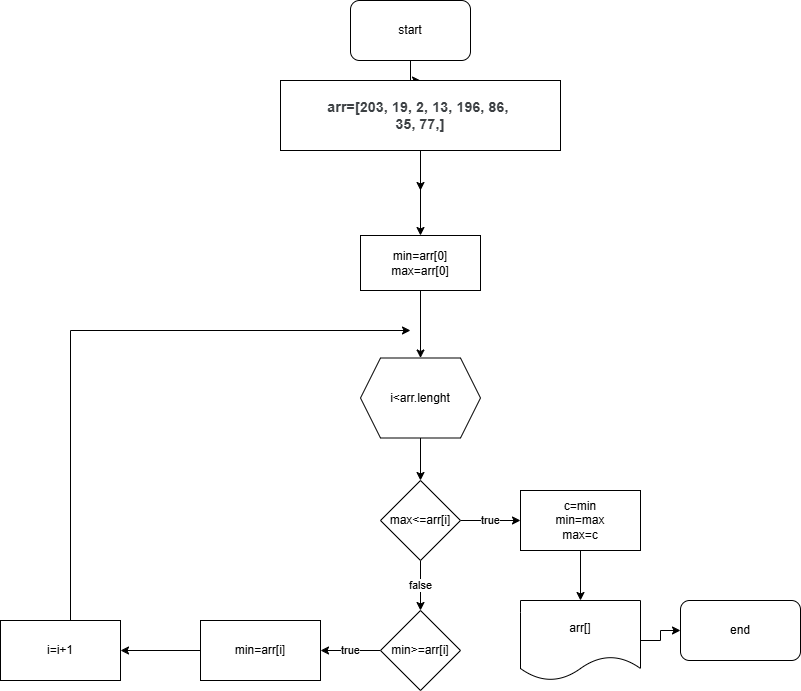

The diagram above was exported from draw.io. Its source (the exported page's mxGraphModel, read from the mxfile embedded in the PNG):
<mxGraphModel dx="2680" dy="803" grid="1" gridSize="10" guides="1" tooltips="1" connect="1" arrows="1" fold="1" page="1" pageScale="1" pageWidth="850" pageHeight="1100" math="0" shadow="0">
  <root>
    <mxCell id="0" />
    <mxCell id="1" parent="0" />
    <mxCell id="dOFgovVCSAbaZ4ExkIrz-30" value="" style="edgeStyle=orthogonalEdgeStyle;rounded=0;orthogonalLoop=1;jettySize=auto;html=1;" edge="1" parent="1" source="dOFgovVCSAbaZ4ExkIrz-26" target="dOFgovVCSAbaZ4ExkIrz-29">
      <mxGeometry relative="1" as="geometry" />
    </mxCell>
    <mxCell id="dOFgovVCSAbaZ4ExkIrz-26" value="start" style="rounded=1;whiteSpace=wrap;html=1;" vertex="1" parent="1">
      <mxGeometry x="330" y="20" width="120" height="60" as="geometry" />
    </mxCell>
    <mxCell id="dOFgovVCSAbaZ4ExkIrz-32" value="" style="edgeStyle=orthogonalEdgeStyle;rounded=0;orthogonalLoop=1;jettySize=auto;html=1;" edge="1" parent="1" source="dOFgovVCSAbaZ4ExkIrz-29">
      <mxGeometry relative="1" as="geometry">
        <mxPoint x="400" y="210" as="targetPoint" />
      </mxGeometry>
    </mxCell>
    <mxCell id="dOFgovVCSAbaZ4ExkIrz-68" value="" style="edgeStyle=orthogonalEdgeStyle;rounded=0;orthogonalLoop=1;jettySize=auto;html=1;" edge="1" parent="1" source="dOFgovVCSAbaZ4ExkIrz-29" target="dOFgovVCSAbaZ4ExkIrz-67">
      <mxGeometry relative="1" as="geometry" />
    </mxCell>
    <mxCell id="dOFgovVCSAbaZ4ExkIrz-29" value="&lt;br&gt;&lt;b style=&quot;-webkit-tap-highlight-color: transparent; color: rgb(60, 64, 67); font-family: Roboto, Arial, sans-serif; font-size: 14px; font-style: normal; font-variant-ligatures: normal; font-variant-caps: normal; letter-spacing: 0.2px; orphans: 2; text-align: start; text-indent: 0px; text-transform: none; widows: 2; word-spacing: 0px; -webkit-text-stroke-width: 0px; white-space: normal; background-color: rgb(255, 255, 255); text-decoration-thickness: initial; text-decoration-style: initial; text-decoration-color: initial;&quot;&gt;arr=[203, 19, 2, 13, 196, 86,&amp;nbsp;&lt;/b&gt;&lt;div&gt;&lt;b style=&quot;-webkit-tap-highlight-color: transparent; color: rgb(60, 64, 67); font-family: Roboto, Arial, sans-serif; font-size: 14px; font-style: normal; font-variant-ligatures: normal; font-variant-caps: normal; letter-spacing: 0.2px; orphans: 2; text-align: start; text-indent: 0px; text-transform: none; widows: 2; word-spacing: 0px; -webkit-text-stroke-width: 0px; white-space: normal; background-color: rgb(255, 255, 255); text-decoration-thickness: initial; text-decoration-style: initial; text-decoration-color: initial;&quot;&gt;35, 77,]&lt;/b&gt;&lt;div&gt;&lt;br&gt;&lt;/div&gt;&lt;/div&gt;" style="rounded=0;whiteSpace=wrap;html=1;" vertex="1" parent="1">
      <mxGeometry x="260" y="100" width="280" height="70" as="geometry" />
    </mxCell>
    <mxCell id="dOFgovVCSAbaZ4ExkIrz-70" value="" style="edgeStyle=orthogonalEdgeStyle;rounded=0;orthogonalLoop=1;jettySize=auto;html=1;" edge="1" parent="1" source="dOFgovVCSAbaZ4ExkIrz-67" target="dOFgovVCSAbaZ4ExkIrz-69">
      <mxGeometry relative="1" as="geometry" />
    </mxCell>
    <mxCell id="dOFgovVCSAbaZ4ExkIrz-67" value="min=arr[0]&lt;div&gt;max=arr[0]&lt;/div&gt;" style="whiteSpace=wrap;html=1;rounded=0;" vertex="1" parent="1">
      <mxGeometry x="340" y="255" width="120" height="55" as="geometry" />
    </mxCell>
    <mxCell id="dOFgovVCSAbaZ4ExkIrz-72" value="" style="edgeStyle=orthogonalEdgeStyle;rounded=0;orthogonalLoop=1;jettySize=auto;html=1;" edge="1" parent="1" source="dOFgovVCSAbaZ4ExkIrz-69" target="dOFgovVCSAbaZ4ExkIrz-71">
      <mxGeometry relative="1" as="geometry" />
    </mxCell>
    <mxCell id="dOFgovVCSAbaZ4ExkIrz-69" value="i&amp;lt;arr.lenght" style="shape=hexagon;perimeter=hexagonPerimeter2;whiteSpace=wrap;html=1;fixedSize=1;rounded=0;" vertex="1" parent="1">
      <mxGeometry x="340" y="377.5" width="120" height="80" as="geometry" />
    </mxCell>
    <mxCell id="dOFgovVCSAbaZ4ExkIrz-74" value="true" style="edgeStyle=orthogonalEdgeStyle;rounded=0;orthogonalLoop=1;jettySize=auto;html=1;" edge="1" parent="1" source="dOFgovVCSAbaZ4ExkIrz-71" target="dOFgovVCSAbaZ4ExkIrz-73">
      <mxGeometry relative="1" as="geometry" />
    </mxCell>
    <mxCell id="dOFgovVCSAbaZ4ExkIrz-76" value="false" style="edgeStyle=orthogonalEdgeStyle;rounded=0;orthogonalLoop=1;jettySize=auto;html=1;" edge="1" parent="1" source="dOFgovVCSAbaZ4ExkIrz-71">
      <mxGeometry relative="1" as="geometry">
        <mxPoint x="400" y="630" as="targetPoint" />
      </mxGeometry>
    </mxCell>
    <mxCell id="dOFgovVCSAbaZ4ExkIrz-71" value="max&amp;lt;=arr[i]" style="rhombus;whiteSpace=wrap;html=1;rounded=0;" vertex="1" parent="1">
      <mxGeometry x="360" y="500" width="80" height="80" as="geometry" />
    </mxCell>
    <mxCell id="dOFgovVCSAbaZ4ExkIrz-79" value="" style="edgeStyle=orthogonalEdgeStyle;rounded=0;orthogonalLoop=1;jettySize=auto;html=1;" edge="1" parent="1" source="dOFgovVCSAbaZ4ExkIrz-73" target="dOFgovVCSAbaZ4ExkIrz-78">
      <mxGeometry relative="1" as="geometry" />
    </mxCell>
    <mxCell id="dOFgovVCSAbaZ4ExkIrz-73" value="c=min&lt;div&gt;min=max&lt;/div&gt;&lt;div&gt;max=c&lt;/div&gt;" style="whiteSpace=wrap;html=1;rounded=0;" vertex="1" parent="1">
      <mxGeometry x="500" y="510" width="120" height="60" as="geometry" />
    </mxCell>
    <mxCell id="dOFgovVCSAbaZ4ExkIrz-81" value="" style="edgeStyle=orthogonalEdgeStyle;rounded=0;orthogonalLoop=1;jettySize=auto;html=1;" edge="1" parent="1" source="dOFgovVCSAbaZ4ExkIrz-78" target="dOFgovVCSAbaZ4ExkIrz-80">
      <mxGeometry relative="1" as="geometry" />
    </mxCell>
    <mxCell id="dOFgovVCSAbaZ4ExkIrz-78" value="arr[]" style="shape=document;whiteSpace=wrap;html=1;boundedLbl=1;rounded=0;" vertex="1" parent="1">
      <mxGeometry x="500" y="620" width="120" height="80" as="geometry" />
    </mxCell>
    <mxCell id="dOFgovVCSAbaZ4ExkIrz-80" value="end" style="rounded=1;whiteSpace=wrap;html=1;" vertex="1" parent="1">
      <mxGeometry x="660" y="620" width="120" height="60" as="geometry" />
    </mxCell>
    <mxCell id="dOFgovVCSAbaZ4ExkIrz-157" value="true" style="edgeStyle=orthogonalEdgeStyle;rounded=0;orthogonalLoop=1;jettySize=auto;html=1;" edge="1" parent="1" source="dOFgovVCSAbaZ4ExkIrz-155" target="dOFgovVCSAbaZ4ExkIrz-156">
      <mxGeometry relative="1" as="geometry" />
    </mxCell>
    <mxCell id="dOFgovVCSAbaZ4ExkIrz-155" value="min&amp;gt;=arr[i]" style="rhombus;whiteSpace=wrap;html=1;" vertex="1" parent="1">
      <mxGeometry x="360" y="630" width="80" height="80" as="geometry" />
    </mxCell>
    <mxCell id="dOFgovVCSAbaZ4ExkIrz-159" value="" style="edgeStyle=orthogonalEdgeStyle;rounded=0;orthogonalLoop=1;jettySize=auto;html=1;" edge="1" parent="1" source="dOFgovVCSAbaZ4ExkIrz-156" target="dOFgovVCSAbaZ4ExkIrz-158">
      <mxGeometry relative="1" as="geometry" />
    </mxCell>
    <mxCell id="dOFgovVCSAbaZ4ExkIrz-156" value="min=arr[i]" style="whiteSpace=wrap;html=1;" vertex="1" parent="1">
      <mxGeometry x="180" y="640" width="120" height="60" as="geometry" />
    </mxCell>
    <mxCell id="dOFgovVCSAbaZ4ExkIrz-160" style="edgeStyle=orthogonalEdgeStyle;rounded=0;orthogonalLoop=1;jettySize=auto;html=1;" edge="1" parent="1" source="dOFgovVCSAbaZ4ExkIrz-158">
      <mxGeometry relative="1" as="geometry">
        <mxPoint x="390" y="350" as="targetPoint" />
        <Array as="points">
          <mxPoint x="50" y="350" />
        </Array>
      </mxGeometry>
    </mxCell>
    <mxCell id="dOFgovVCSAbaZ4ExkIrz-158" value="i=i+1" style="whiteSpace=wrap;html=1;" vertex="1" parent="1">
      <mxGeometry x="-20" y="640" width="120" height="60" as="geometry" />
    </mxCell>
  </root>
</mxGraphModel>